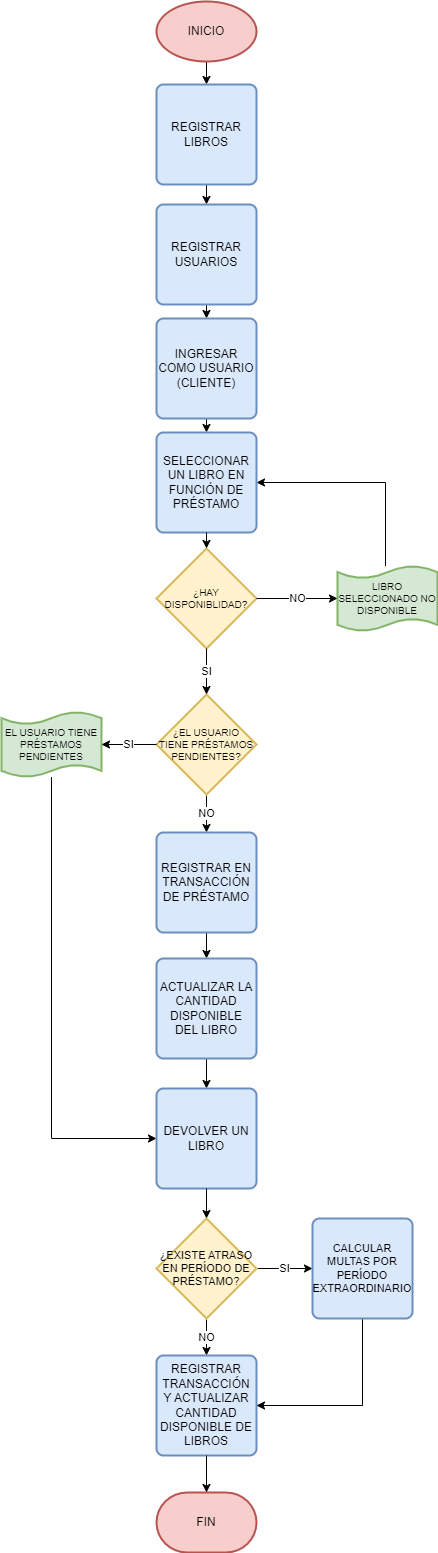

The diagram above was exported from draw.io. Its source (the exported page's mxGraphModel, read from the mxfile embedded in the PNG):
<mxGraphModel dx="1239" dy="2477" grid="0" gridSize="10" guides="1" tooltips="1" connect="1" arrows="1" fold="1" page="0" pageScale="1" pageWidth="827" pageHeight="1169" math="0" shadow="0">
  <root>
    <mxCell id="WIyWlLk6GJQsqaUBKTNV-0" />
    <mxCell id="WIyWlLk6GJQsqaUBKTNV-1" parent="WIyWlLk6GJQsqaUBKTNV-0" />
    <mxCell id="6ek8PEtsusnAkk_wd6Jk-14" value="" style="edgeStyle=orthogonalEdgeStyle;rounded=0;orthogonalLoop=1;jettySize=auto;html=1;" edge="1" parent="WIyWlLk6GJQsqaUBKTNV-1" source="6ek8PEtsusnAkk_wd6Jk-0" target="6ek8PEtsusnAkk_wd6Jk-9">
      <mxGeometry relative="1" as="geometry" />
    </mxCell>
    <mxCell id="6ek8PEtsusnAkk_wd6Jk-0" value="INICIO" style="strokeWidth=2;html=1;shape=mxgraph.flowchart.start_1;whiteSpace=wrap;fillColor=#f8cecc;strokeColor=#b85450;" vertex="1" parent="WIyWlLk6GJQsqaUBKTNV-1">
      <mxGeometry x="154" y="-1748" width="100" height="60" as="geometry" />
    </mxCell>
    <mxCell id="6ek8PEtsusnAkk_wd6Jk-5" value="¿HAY DISPONIBLIDAD?" style="strokeWidth=2;html=1;shape=mxgraph.flowchart.decision;whiteSpace=wrap;fontSize=10;fillColor=#fff2cc;strokeColor=#d6b656;" vertex="1" parent="WIyWlLk6GJQsqaUBKTNV-1">
      <mxGeometry x="154" y="-1201" width="100" height="100" as="geometry" />
    </mxCell>
    <mxCell id="6ek8PEtsusnAkk_wd6Jk-38" style="edgeStyle=orthogonalEdgeStyle;rounded=0;orthogonalLoop=1;jettySize=auto;html=1;entryX=1;entryY=0.5;entryDx=0;entryDy=0;" edge="1" parent="WIyWlLk6GJQsqaUBKTNV-1" source="6ek8PEtsusnAkk_wd6Jk-6" target="6ek8PEtsusnAkk_wd6Jk-12">
      <mxGeometry relative="1" as="geometry">
        <Array as="points">
          <mxPoint x="383" y="-1267" />
        </Array>
      </mxGeometry>
    </mxCell>
    <mxCell id="6ek8PEtsusnAkk_wd6Jk-6" value="LIBRO SELECCIONADO NO DISPONIBLE" style="shape=tape;whiteSpace=wrap;html=1;strokeWidth=2;size=0.19;fontSize=10;fillColor=#d5e8d4;strokeColor=#82b366;" vertex="1" parent="WIyWlLk6GJQsqaUBKTNV-1">
      <mxGeometry x="335" y="-1183.5" width="100" height="65" as="geometry" />
    </mxCell>
    <mxCell id="6ek8PEtsusnAkk_wd6Jk-23" value="NO" style="edgeStyle=orthogonalEdgeStyle;rounded=0;orthogonalLoop=1;jettySize=auto;html=1;exitX=0.5;exitY=1;exitDx=0;exitDy=0;exitPerimeter=0;entryX=0.5;entryY=0;entryDx=0;entryDy=0;" edge="1" parent="WIyWlLk6GJQsqaUBKTNV-1" source="6ek8PEtsusnAkk_wd6Jk-7" target="6ek8PEtsusnAkk_wd6Jk-22">
      <mxGeometry relative="1" as="geometry" />
    </mxCell>
    <mxCell id="6ek8PEtsusnAkk_wd6Jk-7" value="¿EL USUARIO TIENE PRÉSTAMOS PENDIENTES?" style="strokeWidth=2;html=1;shape=mxgraph.flowchart.decision;whiteSpace=wrap;fontSize=10;fillColor=#fff2cc;strokeColor=#d6b656;" vertex="1" parent="WIyWlLk6GJQsqaUBKTNV-1">
      <mxGeometry x="154" y="-1055" width="100" height="100" as="geometry" />
    </mxCell>
    <mxCell id="6ek8PEtsusnAkk_wd6Jk-27" style="edgeStyle=orthogonalEdgeStyle;rounded=0;orthogonalLoop=1;jettySize=auto;html=1;entryX=0;entryY=0.5;entryDx=0;entryDy=0;" edge="1" parent="WIyWlLk6GJQsqaUBKTNV-1" source="6ek8PEtsusnAkk_wd6Jk-8" target="6ek8PEtsusnAkk_wd6Jk-26">
      <mxGeometry relative="1" as="geometry">
        <Array as="points">
          <mxPoint x="49" y="-611" />
        </Array>
      </mxGeometry>
    </mxCell>
    <mxCell id="6ek8PEtsusnAkk_wd6Jk-8" value="EL USUARIO TIENE PRÉSTAMOS PENDIENTES" style="shape=tape;whiteSpace=wrap;html=1;strokeWidth=2;size=0.19;fontSize=10;fillColor=#d5e8d4;strokeColor=#82b366;" vertex="1" parent="WIyWlLk6GJQsqaUBKTNV-1">
      <mxGeometry x="-1" y="-1037.5" width="100" height="65" as="geometry" />
    </mxCell>
    <mxCell id="6ek8PEtsusnAkk_wd6Jk-15" style="edgeStyle=orthogonalEdgeStyle;rounded=0;orthogonalLoop=1;jettySize=auto;html=1;exitX=0.5;exitY=1;exitDx=0;exitDy=0;entryX=0.5;entryY=0;entryDx=0;entryDy=0;" edge="1" parent="WIyWlLk6GJQsqaUBKTNV-1" source="6ek8PEtsusnAkk_wd6Jk-9" target="6ek8PEtsusnAkk_wd6Jk-10">
      <mxGeometry relative="1" as="geometry" />
    </mxCell>
    <mxCell id="6ek8PEtsusnAkk_wd6Jk-9" value="REGISTRAR LIBROS" style="rounded=1;whiteSpace=wrap;html=1;absoluteArcSize=1;arcSize=14;strokeWidth=2;fillColor=#dae8fc;strokeColor=#6c8ebf;" vertex="1" parent="WIyWlLk6GJQsqaUBKTNV-1">
      <mxGeometry x="154" y="-1665" width="100" height="100" as="geometry" />
    </mxCell>
    <mxCell id="6ek8PEtsusnAkk_wd6Jk-16" style="edgeStyle=orthogonalEdgeStyle;rounded=0;orthogonalLoop=1;jettySize=auto;html=1;exitX=0.5;exitY=1;exitDx=0;exitDy=0;entryX=0.5;entryY=0;entryDx=0;entryDy=0;" edge="1" parent="WIyWlLk6GJQsqaUBKTNV-1" source="6ek8PEtsusnAkk_wd6Jk-10" target="6ek8PEtsusnAkk_wd6Jk-11">
      <mxGeometry relative="1" as="geometry" />
    </mxCell>
    <mxCell id="6ek8PEtsusnAkk_wd6Jk-10" value="REGISTRAR USUARIOS" style="rounded=1;whiteSpace=wrap;html=1;absoluteArcSize=1;arcSize=14;strokeWidth=2;fillColor=#dae8fc;strokeColor=#6c8ebf;" vertex="1" parent="WIyWlLk6GJQsqaUBKTNV-1">
      <mxGeometry x="154" y="-1545" width="100" height="100" as="geometry" />
    </mxCell>
    <mxCell id="6ek8PEtsusnAkk_wd6Jk-13" style="edgeStyle=orthogonalEdgeStyle;rounded=0;orthogonalLoop=1;jettySize=auto;html=1;exitX=0.5;exitY=1;exitDx=0;exitDy=0;entryX=0.5;entryY=0;entryDx=0;entryDy=0;" edge="1" parent="WIyWlLk6GJQsqaUBKTNV-1" source="6ek8PEtsusnAkk_wd6Jk-11" target="6ek8PEtsusnAkk_wd6Jk-12">
      <mxGeometry relative="1" as="geometry" />
    </mxCell>
    <mxCell id="6ek8PEtsusnAkk_wd6Jk-11" value="INGRESAR COMO USUARIO (CLIENTE)" style="rounded=1;whiteSpace=wrap;html=1;absoluteArcSize=1;arcSize=14;strokeWidth=2;fillColor=#dae8fc;strokeColor=#6c8ebf;" vertex="1" parent="WIyWlLk6GJQsqaUBKTNV-1">
      <mxGeometry x="154" y="-1431" width="100" height="100" as="geometry" />
    </mxCell>
    <mxCell id="6ek8PEtsusnAkk_wd6Jk-12" value="SELECCIONAR UN LIBRO EN FUNCIÓN DE PRÉSTAMO" style="rounded=1;whiteSpace=wrap;html=1;absoluteArcSize=1;arcSize=14;strokeWidth=2;fillColor=#dae8fc;strokeColor=#6c8ebf;" vertex="1" parent="WIyWlLk6GJQsqaUBKTNV-1">
      <mxGeometry x="154" y="-1317" width="100" height="100" as="geometry" />
    </mxCell>
    <mxCell id="6ek8PEtsusnAkk_wd6Jk-17" style="edgeStyle=orthogonalEdgeStyle;rounded=0;orthogonalLoop=1;jettySize=auto;html=1;exitX=0.5;exitY=1;exitDx=0;exitDy=0;entryX=0.5;entryY=0;entryDx=0;entryDy=0;entryPerimeter=0;" edge="1" parent="WIyWlLk6GJQsqaUBKTNV-1" source="6ek8PEtsusnAkk_wd6Jk-12" target="6ek8PEtsusnAkk_wd6Jk-5">
      <mxGeometry relative="1" as="geometry" />
    </mxCell>
    <mxCell id="6ek8PEtsusnAkk_wd6Jk-18" value="NO" style="edgeStyle=orthogonalEdgeStyle;rounded=0;orthogonalLoop=1;jettySize=auto;html=1;exitX=1;exitY=0.5;exitDx=0;exitDy=0;exitPerimeter=0;entryX=0;entryY=0.5;entryDx=0;entryDy=0;entryPerimeter=0;" edge="1" parent="WIyWlLk6GJQsqaUBKTNV-1" source="6ek8PEtsusnAkk_wd6Jk-5" target="6ek8PEtsusnAkk_wd6Jk-6">
      <mxGeometry relative="1" as="geometry" />
    </mxCell>
    <mxCell id="6ek8PEtsusnAkk_wd6Jk-19" value="SI" style="edgeStyle=orthogonalEdgeStyle;rounded=0;orthogonalLoop=1;jettySize=auto;html=1;exitX=0.5;exitY=1;exitDx=0;exitDy=0;exitPerimeter=0;entryX=0.5;entryY=0;entryDx=0;entryDy=0;entryPerimeter=0;" edge="1" parent="WIyWlLk6GJQsqaUBKTNV-1" source="6ek8PEtsusnAkk_wd6Jk-5" target="6ek8PEtsusnAkk_wd6Jk-7">
      <mxGeometry relative="1" as="geometry" />
    </mxCell>
    <mxCell id="6ek8PEtsusnAkk_wd6Jk-20" value="SI" style="edgeStyle=orthogonalEdgeStyle;rounded=0;orthogonalLoop=1;jettySize=auto;html=1;entryX=1;entryY=0.5;entryDx=0;entryDy=0;entryPerimeter=0;" edge="1" parent="WIyWlLk6GJQsqaUBKTNV-1" source="6ek8PEtsusnAkk_wd6Jk-7" target="6ek8PEtsusnAkk_wd6Jk-8">
      <mxGeometry relative="1" as="geometry" />
    </mxCell>
    <mxCell id="6ek8PEtsusnAkk_wd6Jk-25" style="edgeStyle=orthogonalEdgeStyle;rounded=0;orthogonalLoop=1;jettySize=auto;html=1;exitX=0.5;exitY=1;exitDx=0;exitDy=0;entryX=0.5;entryY=0;entryDx=0;entryDy=0;" edge="1" parent="WIyWlLk6GJQsqaUBKTNV-1" source="6ek8PEtsusnAkk_wd6Jk-22" target="6ek8PEtsusnAkk_wd6Jk-24">
      <mxGeometry relative="1" as="geometry" />
    </mxCell>
    <mxCell id="6ek8PEtsusnAkk_wd6Jk-22" value="REGISTRAR EN TRANSACCIÓN DE PRÉSTAMO" style="rounded=1;whiteSpace=wrap;html=1;absoluteArcSize=1;arcSize=14;strokeWidth=2;fillColor=#dae8fc;strokeColor=#6c8ebf;" vertex="1" parent="WIyWlLk6GJQsqaUBKTNV-1">
      <mxGeometry x="154" y="-917" width="100" height="100" as="geometry" />
    </mxCell>
    <mxCell id="6ek8PEtsusnAkk_wd6Jk-28" style="edgeStyle=orthogonalEdgeStyle;rounded=0;orthogonalLoop=1;jettySize=auto;html=1;exitX=0.5;exitY=1;exitDx=0;exitDy=0;entryX=0.5;entryY=0;entryDx=0;entryDy=0;" edge="1" parent="WIyWlLk6GJQsqaUBKTNV-1" source="6ek8PEtsusnAkk_wd6Jk-24" target="6ek8PEtsusnAkk_wd6Jk-26">
      <mxGeometry relative="1" as="geometry" />
    </mxCell>
    <mxCell id="6ek8PEtsusnAkk_wd6Jk-24" value="ACTUALIZAR LA CANTIDAD DISPONIBLE DEL LIBRO" style="rounded=1;whiteSpace=wrap;html=1;absoluteArcSize=1;arcSize=14;strokeWidth=2;fillColor=#dae8fc;strokeColor=#6c8ebf;" vertex="1" parent="WIyWlLk6GJQsqaUBKTNV-1">
      <mxGeometry x="154" y="-791" width="100" height="100" as="geometry" />
    </mxCell>
    <mxCell id="6ek8PEtsusnAkk_wd6Jk-26" value="DEVOLVER UN LIBRO" style="rounded=1;whiteSpace=wrap;html=1;absoluteArcSize=1;arcSize=14;strokeWidth=2;fillColor=#dae8fc;strokeColor=#6c8ebf;" vertex="1" parent="WIyWlLk6GJQsqaUBKTNV-1">
      <mxGeometry x="154" y="-661" width="100" height="100" as="geometry" />
    </mxCell>
    <mxCell id="6ek8PEtsusnAkk_wd6Jk-32" value="NO" style="edgeStyle=orthogonalEdgeStyle;rounded=0;orthogonalLoop=1;jettySize=auto;html=1;exitX=0.5;exitY=1;exitDx=0;exitDy=0;exitPerimeter=0;entryX=0.5;entryY=0;entryDx=0;entryDy=0;" edge="1" parent="WIyWlLk6GJQsqaUBKTNV-1" source="6ek8PEtsusnAkk_wd6Jk-29" target="6ek8PEtsusnAkk_wd6Jk-31">
      <mxGeometry relative="1" as="geometry" />
    </mxCell>
    <mxCell id="6ek8PEtsusnAkk_wd6Jk-34" value="SI" style="edgeStyle=orthogonalEdgeStyle;rounded=0;orthogonalLoop=1;jettySize=auto;html=1;exitX=1;exitY=0.5;exitDx=0;exitDy=0;exitPerimeter=0;entryX=0;entryY=0.5;entryDx=0;entryDy=0;" edge="1" parent="WIyWlLk6GJQsqaUBKTNV-1" source="6ek8PEtsusnAkk_wd6Jk-29" target="6ek8PEtsusnAkk_wd6Jk-33">
      <mxGeometry relative="1" as="geometry" />
    </mxCell>
    <mxCell id="6ek8PEtsusnAkk_wd6Jk-29" value="¿EXISTE ATRASO EN PERÍODO DE PRÉSTAMO?" style="strokeWidth=2;html=1;shape=mxgraph.flowchart.decision;whiteSpace=wrap;fontSize=11;fillColor=#fff2cc;strokeColor=#d6b656;" vertex="1" parent="WIyWlLk6GJQsqaUBKTNV-1">
      <mxGeometry x="154" y="-531" width="100" height="100" as="geometry" />
    </mxCell>
    <mxCell id="6ek8PEtsusnAkk_wd6Jk-30" style="edgeStyle=orthogonalEdgeStyle;rounded=0;orthogonalLoop=1;jettySize=auto;html=1;exitX=0.5;exitY=1;exitDx=0;exitDy=0;entryX=0.5;entryY=0;entryDx=0;entryDy=0;entryPerimeter=0;" edge="1" parent="WIyWlLk6GJQsqaUBKTNV-1" source="6ek8PEtsusnAkk_wd6Jk-26" target="6ek8PEtsusnAkk_wd6Jk-29">
      <mxGeometry relative="1" as="geometry" />
    </mxCell>
    <mxCell id="6ek8PEtsusnAkk_wd6Jk-31" value="REGISTRAR TRANSACCIÓN Y ACTUALIZAR CANTIDAD DISPONIBLE DE LIBROS" style="rounded=1;whiteSpace=wrap;html=1;absoluteArcSize=1;arcSize=14;strokeWidth=2;fillColor=#dae8fc;strokeColor=#6c8ebf;" vertex="1" parent="WIyWlLk6GJQsqaUBKTNV-1">
      <mxGeometry x="154" y="-394" width="100" height="100" as="geometry" />
    </mxCell>
    <mxCell id="6ek8PEtsusnAkk_wd6Jk-35" style="edgeStyle=orthogonalEdgeStyle;rounded=0;orthogonalLoop=1;jettySize=auto;html=1;exitX=0.5;exitY=1;exitDx=0;exitDy=0;entryX=1;entryY=0.5;entryDx=0;entryDy=0;" edge="1" parent="WIyWlLk6GJQsqaUBKTNV-1" source="6ek8PEtsusnAkk_wd6Jk-33" target="6ek8PEtsusnAkk_wd6Jk-31">
      <mxGeometry relative="1" as="geometry" />
    </mxCell>
    <mxCell id="6ek8PEtsusnAkk_wd6Jk-33" value="CALCULAR MULTAS POR PERÍODO EXTRAORDINARIO" style="rounded=1;whiteSpace=wrap;html=1;absoluteArcSize=1;arcSize=14;strokeWidth=2;fontSize=11;fillColor=#dae8fc;strokeColor=#6c8ebf;" vertex="1" parent="WIyWlLk6GJQsqaUBKTNV-1">
      <mxGeometry x="310" y="-531" width="100" height="100" as="geometry" />
    </mxCell>
    <mxCell id="6ek8PEtsusnAkk_wd6Jk-36" value="FIN" style="strokeWidth=2;html=1;shape=mxgraph.flowchart.terminator;whiteSpace=wrap;fillColor=#f8cecc;strokeColor=#b85450;" vertex="1" parent="WIyWlLk6GJQsqaUBKTNV-1">
      <mxGeometry x="154" y="-257" width="100" height="60" as="geometry" />
    </mxCell>
    <mxCell id="6ek8PEtsusnAkk_wd6Jk-37" style="edgeStyle=orthogonalEdgeStyle;rounded=0;orthogonalLoop=1;jettySize=auto;html=1;exitX=0.5;exitY=1;exitDx=0;exitDy=0;entryX=0.5;entryY=0;entryDx=0;entryDy=0;entryPerimeter=0;" edge="1" parent="WIyWlLk6GJQsqaUBKTNV-1" source="6ek8PEtsusnAkk_wd6Jk-31" target="6ek8PEtsusnAkk_wd6Jk-36">
      <mxGeometry relative="1" as="geometry" />
    </mxCell>
  </root>
</mxGraphModel>